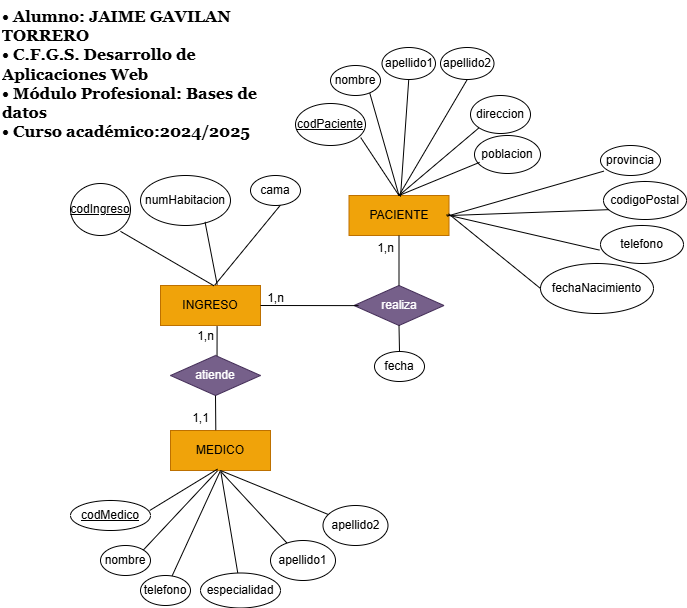

The diagram above was exported from draw.io. Its source (the exported page's mxGraphModel, read from the mxfile embedded in the PNG):
<mxGraphModel dx="1706" dy="797" grid="1" gridSize="10" guides="1" tooltips="1" connect="1" arrows="1" fold="1" page="1" pageScale="1" pageWidth="827" pageHeight="1169" math="0" shadow="0">
  <root>
    <mxCell id="0" />
    <mxCell id="1" parent="0" />
    <mxCell id="OqW2Vi5PA0IGQwBJhhfM-2" value="PACIENTE" style="whiteSpace=wrap;html=1;align=center;fillColor=#f0a30a;strokeColor=#BD7000;fontColor=#000000;" parent="1" vertex="1">
      <mxGeometry x="388.5" y="230" width="100" height="40" as="geometry" />
    </mxCell>
    <mxCell id="OqW2Vi5PA0IGQwBJhhfM-15" value="INGRESO" style="whiteSpace=wrap;html=1;align=center;fillColor=#f0a30a;strokeColor=#BD7000;fontColor=#000000;" parent="1" vertex="1">
      <mxGeometry x="200" y="320" width="100" height="40" as="geometry" />
    </mxCell>
    <mxCell id="OqW2Vi5PA0IGQwBJhhfM-16" value="realiza" style="shape=rhombus;perimeter=rhombusPerimeter;whiteSpace=wrap;html=1;align=center;fillColor=#76608a;fontColor=#ffffff;strokeColor=#432D57;" parent="1" vertex="1">
      <mxGeometry x="393.5" y="320" width="90" height="40" as="geometry" />
    </mxCell>
    <mxCell id="OqW2Vi5PA0IGQwBJhhfM-17" value="" style="endArrow=none;html=1;rounded=0;entryX=1;entryY=0.5;entryDx=0;entryDy=0;exitX=0.05;exitY=0.503;exitDx=0;exitDy=0;exitPerimeter=0;" parent="1" source="OqW2Vi5PA0IGQwBJhhfM-16" target="OqW2Vi5PA0IGQwBJhhfM-15" edge="1">
      <mxGeometry relative="1" as="geometry">
        <mxPoint x="340" y="340" as="sourcePoint" />
        <mxPoint x="542" y="281" as="targetPoint" />
      </mxGeometry>
    </mxCell>
    <mxCell id="OqW2Vi5PA0IGQwBJhhfM-18" value="" style="endArrow=none;html=1;rounded=0;entryX=0.5;entryY=0;entryDx=0;entryDy=0;exitX=0.5;exitY=1;exitDx=0;exitDy=0;" parent="1" source="OqW2Vi5PA0IGQwBJhhfM-2" target="OqW2Vi5PA0IGQwBJhhfM-16" edge="1">
      <mxGeometry relative="1" as="geometry">
        <mxPoint x="490" y="339.71000000000004" as="sourcePoint" />
        <mxPoint x="450" y="339.71000000000004" as="targetPoint" />
      </mxGeometry>
    </mxCell>
    <mxCell id="OqW2Vi5PA0IGQwBJhhfM-45" value="poblacion" style="ellipse;whiteSpace=wrap;html=1;align=center;" parent="1" vertex="1">
      <mxGeometry x="514" y="170" width="66" height="38" as="geometry" />
    </mxCell>
    <mxCell id="OqW2Vi5PA0IGQwBJhhfM-46" value="direccion" style="ellipse;whiteSpace=wrap;html=1;align=center;" parent="1" vertex="1">
      <mxGeometry x="510" y="130" width="60" height="38" as="geometry" />
    </mxCell>
    <mxCell id="OqW2Vi5PA0IGQwBJhhfM-47" value="apellido1" style="ellipse;whiteSpace=wrap;html=1;align=center;" parent="1" vertex="1">
      <mxGeometry x="421.5" y="82" width="53.5" height="32" as="geometry" />
    </mxCell>
    <mxCell id="OqW2Vi5PA0IGQwBJhhfM-48" value="nombre" style="ellipse;whiteSpace=wrap;html=1;align=center;" parent="1" vertex="1">
      <mxGeometry x="370" y="100" width="50" height="30" as="geometry" />
    </mxCell>
    <mxCell id="OqW2Vi5PA0IGQwBJhhfM-49" value="provincia" style="ellipse;whiteSpace=wrap;html=1;align=center;" parent="1" vertex="1">
      <mxGeometry x="640" y="180" width="60" height="30" as="geometry" />
    </mxCell>
    <mxCell id="OqW2Vi5PA0IGQwBJhhfM-50" value="codigoPostal" style="ellipse;whiteSpace=wrap;html=1;align=center;" parent="1" vertex="1">
      <mxGeometry x="643" y="216" width="83" height="38" as="geometry" />
    </mxCell>
    <mxCell id="OqW2Vi5PA0IGQwBJhhfM-51" value="&lt;u&gt;codPaciente&lt;/u&gt;" style="ellipse;whiteSpace=wrap;html=1;align=center;" parent="1" vertex="1">
      <mxGeometry x="335" y="138" width="70" height="42" as="geometry" />
    </mxCell>
    <mxCell id="OqW2Vi5PA0IGQwBJhhfM-52" value="" style="endArrow=none;html=1;rounded=0;entryX=0.932;entryY=0.812;entryDx=0;entryDy=0;exitX=0.5;exitY=0;exitDx=0;exitDy=0;entryPerimeter=0;" parent="1" source="OqW2Vi5PA0IGQwBJhhfM-2" target="OqW2Vi5PA0IGQwBJhhfM-51" edge="1">
      <mxGeometry relative="1" as="geometry">
        <mxPoint x="372" y="158" as="sourcePoint" />
        <mxPoint x="280" y="228" as="targetPoint" />
      </mxGeometry>
    </mxCell>
    <mxCell id="OqW2Vi5PA0IGQwBJhhfM-53" value="" style="endArrow=none;html=1;rounded=0;entryX=0.786;entryY=0.923;entryDx=0;entryDy=0;entryPerimeter=0;exitX=0.5;exitY=0;exitDx=0;exitDy=0;" parent="1" source="OqW2Vi5PA0IGQwBJhhfM-2" target="OqW2Vi5PA0IGQwBJhhfM-48" edge="1">
      <mxGeometry relative="1" as="geometry">
        <mxPoint x="430" y="228" as="sourcePoint" />
        <mxPoint x="297" y="132" as="targetPoint" />
      </mxGeometry>
    </mxCell>
    <mxCell id="OqW2Vi5PA0IGQwBJhhfM-54" value="" style="endArrow=none;html=1;rounded=0;entryX=0.5;entryY=1;entryDx=0;entryDy=0;exitX=0.515;exitY=0.029;exitDx=0;exitDy=0;exitPerimeter=0;" parent="1" source="OqW2Vi5PA0IGQwBJhhfM-2" target="OqW2Vi5PA0IGQwBJhhfM-47" edge="1">
      <mxGeometry relative="1" as="geometry">
        <mxPoint x="430" y="228" as="sourcePoint" />
        <mxPoint x="364.5" y="128" as="targetPoint" />
      </mxGeometry>
    </mxCell>
    <mxCell id="OqW2Vi5PA0IGQwBJhhfM-55" value="" style="endArrow=none;html=1;rounded=0;entryX=0;entryY=1;entryDx=0;entryDy=0;exitX=0.5;exitY=0;exitDx=0;exitDy=0;" parent="1" source="OqW2Vi5PA0IGQwBJhhfM-2" target="OqW2Vi5PA0IGQwBJhhfM-46" edge="1">
      <mxGeometry relative="1" as="geometry">
        <mxPoint x="483.5" y="218" as="sourcePoint" />
        <mxPoint x="472.5" y="118" as="targetPoint" />
      </mxGeometry>
    </mxCell>
    <mxCell id="OqW2Vi5PA0IGQwBJhhfM-56" value="" style="endArrow=none;html=1;rounded=0;entryX=0.077;entryY=0.707;entryDx=0;entryDy=0;exitX=0.5;exitY=0;exitDx=0;exitDy=0;entryPerimeter=0;" parent="1" source="OqW2Vi5PA0IGQwBJhhfM-2" target="OqW2Vi5PA0IGQwBJhhfM-45" edge="1">
      <mxGeometry relative="1" as="geometry">
        <mxPoint x="515.5" y="228" as="sourcePoint" />
        <mxPoint x="563.5" y="128" as="targetPoint" />
      </mxGeometry>
    </mxCell>
    <mxCell id="OqW2Vi5PA0IGQwBJhhfM-57" value="" style="endArrow=none;html=1;rounded=0;entryX=0.057;entryY=0.854;entryDx=0;entryDy=0;entryPerimeter=0;exitX=0.979;exitY=0.518;exitDx=0;exitDy=0;exitPerimeter=0;" parent="1" source="OqW2Vi5PA0IGQwBJhhfM-2" target="OqW2Vi5PA0IGQwBJhhfM-49" edge="1">
      <mxGeometry relative="1" as="geometry">
        <mxPoint x="430" y="228" as="sourcePoint" />
        <mxPoint x="594" y="129" as="targetPoint" />
      </mxGeometry>
    </mxCell>
    <mxCell id="OqW2Vi5PA0IGQwBJhhfM-58" value="cama" style="ellipse;whiteSpace=wrap;html=1;align=center;" parent="1" vertex="1">
      <mxGeometry x="290" y="210" width="50" height="30" as="geometry" />
    </mxCell>
    <mxCell id="OqW2Vi5PA0IGQwBJhhfM-59" value="numHabitacion" style="ellipse;whiteSpace=wrap;html=1;align=center;" parent="1" vertex="1">
      <mxGeometry x="180" y="210" width="90" height="50" as="geometry" />
    </mxCell>
    <mxCell id="OqW2Vi5PA0IGQwBJhhfM-60" value="&lt;u&gt;codIngreso&lt;/u&gt;" style="ellipse;whiteSpace=wrap;html=1;align=center;" parent="1" vertex="1">
      <mxGeometry x="110" y="218" width="60" height="52" as="geometry" />
    </mxCell>
    <mxCell id="OqW2Vi5PA0IGQwBJhhfM-62" value="" style="endArrow=none;html=1;rounded=0;entryX=0.833;entryY=0.92;entryDx=0;entryDy=0;entryPerimeter=0;exitX=0.534;exitY=0.006;exitDx=0;exitDy=0;exitPerimeter=0;" parent="1" source="OqW2Vi5PA0IGQwBJhhfM-15" target="OqW2Vi5PA0IGQwBJhhfM-60" edge="1">
      <mxGeometry relative="1" as="geometry">
        <mxPoint x="240" y="310" as="sourcePoint" />
        <mxPoint x="170" y="250" as="targetPoint" />
      </mxGeometry>
    </mxCell>
    <mxCell id="OqW2Vi5PA0IGQwBJhhfM-63" value="" style="endArrow=none;html=1;rounded=0;exitX=0.545;exitY=-0.016;exitDx=0;exitDy=0;exitPerimeter=0;entryX=0.596;entryY=0.993;entryDx=0;entryDy=0;entryPerimeter=0;" parent="1" source="OqW2Vi5PA0IGQwBJhhfM-15" target="OqW2Vi5PA0IGQwBJhhfM-58" edge="1">
      <mxGeometry relative="1" as="geometry">
        <mxPoint x="293" y="326" as="sourcePoint" />
        <mxPoint x="290" y="256" as="targetPoint" />
      </mxGeometry>
    </mxCell>
    <mxCell id="OqW2Vi5PA0IGQwBJhhfM-65" value="1,n" style="text;html=1;align=center;verticalAlign=middle;resizable=0;points=[];autosize=1;strokeColor=none;fillColor=none;" parent="1" vertex="1">
      <mxGeometry x="295" y="318" width="40" height="30" as="geometry" />
    </mxCell>
    <mxCell id="OqW2Vi5PA0IGQwBJhhfM-66" value="1,n" style="text;html=1;align=center;verticalAlign=middle;resizable=0;points=[];autosize=1;strokeColor=none;fillColor=none;" parent="1" vertex="1">
      <mxGeometry x="405" y="268" width="40" height="30" as="geometry" />
    </mxCell>
    <mxCell id="OqW2Vi5PA0IGQwBJhhfM-68" value="" style="endArrow=none;html=1;rounded=0;entryX=0.065;entryY=0.741;entryDx=0;entryDy=0;entryPerimeter=0;" parent="1" target="OqW2Vi5PA0IGQwBJhhfM-50" edge="1">
      <mxGeometry relative="1" as="geometry">
        <mxPoint x="490" y="250" as="sourcePoint" />
        <mxPoint x="641" y="139" as="targetPoint" />
      </mxGeometry>
    </mxCell>
    <mxCell id="OqW2Vi5PA0IGQwBJhhfM-69" value="atiende" style="shape=rhombus;perimeter=rhombusPerimeter;whiteSpace=wrap;html=1;align=center;fillColor=#76608a;fontColor=#ffffff;strokeColor=#432D57;" parent="1" vertex="1">
      <mxGeometry x="210" y="390" width="90" height="40" as="geometry" />
    </mxCell>
    <mxCell id="OqW2Vi5PA0IGQwBJhhfM-70" value="MEDICO" style="whiteSpace=wrap;html=1;align=center;fillColor=#f0a30a;strokeColor=#BD7000;fontColor=#000000;" parent="1" vertex="1">
      <mxGeometry x="210" y="465" width="100" height="40" as="geometry" />
    </mxCell>
    <mxCell id="OqW2Vi5PA0IGQwBJhhfM-71" value="" style="endArrow=none;html=1;rounded=0;entryX=0.5;entryY=1;entryDx=0;entryDy=0;exitX=0.453;exitY=-0.009;exitDx=0;exitDy=0;exitPerimeter=0;" parent="1" source="OqW2Vi5PA0IGQwBJhhfM-70" target="OqW2Vi5PA0IGQwBJhhfM-69" edge="1">
      <mxGeometry relative="1" as="geometry">
        <mxPoint x="255" y="460" as="sourcePoint" />
        <mxPoint x="195" y="403.5" as="targetPoint" />
      </mxGeometry>
    </mxCell>
    <mxCell id="OqW2Vi5PA0IGQwBJhhfM-72" value="" style="endArrow=none;html=1;rounded=0;entryX=0.566;entryY=1.016;entryDx=0;entryDy=0;exitX=0.517;exitY=0.01;exitDx=0;exitDy=0;exitPerimeter=0;entryPerimeter=0;" parent="1" source="OqW2Vi5PA0IGQwBJhhfM-69" target="OqW2Vi5PA0IGQwBJhhfM-15" edge="1">
      <mxGeometry relative="1" as="geometry">
        <mxPoint x="254.91" y="391" as="sourcePoint" />
        <mxPoint x="254.91" y="356" as="targetPoint" />
      </mxGeometry>
    </mxCell>
    <mxCell id="OqW2Vi5PA0IGQwBJhhfM-73" value="&lt;u&gt;codMedico&lt;/u&gt;" style="ellipse;whiteSpace=wrap;html=1;align=center;" parent="1" vertex="1">
      <mxGeometry x="110" y="535" width="80" height="30" as="geometry" />
    </mxCell>
    <mxCell id="OqW2Vi5PA0IGQwBJhhfM-74" value="" style="endArrow=none;html=1;rounded=0;entryX=0.99;entryY=0.333;entryDx=0;entryDy=0;exitX=0.47;exitY=0.965;exitDx=0;exitDy=0;exitPerimeter=0;entryPerimeter=0;" parent="1" source="OqW2Vi5PA0IGQwBJhhfM-70" target="OqW2Vi5PA0IGQwBJhhfM-73" edge="1">
      <mxGeometry relative="1" as="geometry">
        <mxPoint x="180" y="474" as="sourcePoint" />
        <mxPoint x="180" y="439" as="targetPoint" />
      </mxGeometry>
    </mxCell>
    <mxCell id="OqW2Vi5PA0IGQwBJhhfM-75" value="1,n" style="text;html=1;align=center;verticalAlign=middle;resizable=0;points=[];autosize=1;strokeColor=none;fillColor=none;" parent="1" vertex="1">
      <mxGeometry x="225" y="356" width="40" height="30" as="geometry" />
    </mxCell>
    <mxCell id="OqW2Vi5PA0IGQwBJhhfM-76" value="1,1" style="text;html=1;align=center;verticalAlign=middle;resizable=0;points=[];autosize=1;strokeColor=none;fillColor=none;" parent="1" vertex="1">
      <mxGeometry x="220" y="438" width="40" height="30" as="geometry" />
    </mxCell>
    <mxCell id="OqW2Vi5PA0IGQwBJhhfM-77" value="nombre" style="ellipse;whiteSpace=wrap;html=1;align=center;" parent="1" vertex="1">
      <mxGeometry x="140" y="580" width="50" height="30" as="geometry" />
    </mxCell>
    <mxCell id="OqW2Vi5PA0IGQwBJhhfM-78" value="" style="endArrow=none;html=1;rounded=0;entryX=1;entryY=0;entryDx=0;entryDy=0;exitX=0.47;exitY=1.009;exitDx=0;exitDy=0;exitPerimeter=0;" parent="1" source="OqW2Vi5PA0IGQwBJhhfM-70" target="OqW2Vi5PA0IGQwBJhhfM-77" edge="1">
      <mxGeometry relative="1" as="geometry">
        <mxPoint x="200" y="515" as="sourcePoint" />
        <mxPoint x="161" y="483" as="targetPoint" />
      </mxGeometry>
    </mxCell>
    <mxCell id="OqW2Vi5PA0IGQwBJhhfM-79" value="" style="endArrow=none;html=1;rounded=0;entryX=0.717;entryY=0.928;entryDx=0;entryDy=0;entryPerimeter=0;exitX=0.567;exitY=-0.021;exitDx=0;exitDy=0;exitPerimeter=0;" parent="1" source="OqW2Vi5PA0IGQwBJhhfM-15" target="OqW2Vi5PA0IGQwBJhhfM-59" edge="1">
      <mxGeometry relative="1" as="geometry">
        <mxPoint x="263" y="330" as="sourcePoint" />
        <mxPoint x="83" y="260" as="targetPoint" />
      </mxGeometry>
    </mxCell>
    <mxCell id="FyC2WN4Q989KTC-zoQcJ-1" value="&lt;h3 style=&quot;margin-top: 0px; font-size: 16px;&quot;&gt;&lt;font face=&quot;Georgia&quot;&gt;&lt;font style=&quot;font-size: 16px;&quot;&gt;• Alumno: JAIME GAVILAN TORRERO&amp;nbsp;&lt;br&gt;&lt;/font&gt;&lt;font style=&quot;font-size: 16px;&quot;&gt;• C.F.G.S. Desarrollo de Aplicaciones Web&lt;br&gt;&lt;/font&gt;&lt;font style=&quot;font-size: 16px;&quot;&gt;• Módulo Profesional: Bases de datos&lt;br&gt;&lt;/font&gt;&lt;font style=&quot;font-size: 16px;&quot;&gt;• Curso académico:2024/2025&lt;/font&gt;&lt;/font&gt;&lt;/h3&gt;" style="text;html=1;whiteSpace=wrap;overflow=hidden;rounded=0;" parent="1" vertex="1">
      <mxGeometry x="40" y="35.00000000000006" width="280" height="160" as="geometry" />
    </mxCell>
    <mxCell id="FyC2WN4Q989KTC-zoQcJ-2" value="telefono" style="ellipse;whiteSpace=wrap;html=1;align=center;" parent="1" vertex="1">
      <mxGeometry x="640" y="260" width="83" height="38" as="geometry" />
    </mxCell>
    <mxCell id="FyC2WN4Q989KTC-zoQcJ-3" value="" style="endArrow=none;html=1;rounded=0;entryX=-0.012;entryY=0.647;entryDx=0;entryDy=0;entryPerimeter=0;exitX=0.975;exitY=0.483;exitDx=0;exitDy=0;exitPerimeter=0;" parent="1" source="OqW2Vi5PA0IGQwBJhhfM-2" target="FyC2WN4Q989KTC-zoQcJ-2" edge="1">
      <mxGeometry relative="1" as="geometry">
        <mxPoint x="490" y="250" as="sourcePoint" />
        <mxPoint x="651" y="149" as="targetPoint" />
      </mxGeometry>
    </mxCell>
    <mxCell id="FyC2WN4Q989KTC-zoQcJ-4" value="fechaNacimiento" style="ellipse;whiteSpace=wrap;html=1;align=center;" parent="1" vertex="1">
      <mxGeometry x="580" y="298" width="113" height="50" as="geometry" />
    </mxCell>
    <mxCell id="FyC2WN4Q989KTC-zoQcJ-5" value="" style="endArrow=none;html=1;rounded=0;entryX=0;entryY=0.5;entryDx=0;entryDy=0;exitX=0.995;exitY=0.457;exitDx=0;exitDy=0;exitPerimeter=0;" parent="1" source="OqW2Vi5PA0IGQwBJhhfM-2" target="FyC2WN4Q989KTC-zoQcJ-4" edge="1">
      <mxGeometry relative="1" as="geometry">
        <mxPoint x="490" y="240" as="sourcePoint" />
        <mxPoint x="722" y="147" as="targetPoint" />
      </mxGeometry>
    </mxCell>
    <mxCell id="FyC2WN4Q989KTC-zoQcJ-9" value="" style="endArrow=none;html=1;rounded=0;exitX=0.5;exitY=1;exitDx=0;exitDy=0;" parent="1" source="OqW2Vi5PA0IGQwBJhhfM-16" target="FyC2WN4Q989KTC-zoQcJ-10" edge="1">
      <mxGeometry relative="1" as="geometry">
        <mxPoint x="426.5" y="385" as="sourcePoint" />
        <mxPoint x="486.5" y="385" as="targetPoint" />
      </mxGeometry>
    </mxCell>
    <mxCell id="FyC2WN4Q989KTC-zoQcJ-10" value="fecha" style="ellipse;whiteSpace=wrap;html=1;align=center;" parent="1" vertex="1">
      <mxGeometry x="414" y="386" width="50" height="30" as="geometry" />
    </mxCell>
    <mxCell id="FyC2WN4Q989KTC-zoQcJ-13" value="" style="endArrow=none;html=1;rounded=0;exitX=0.506;exitY=1.033;exitDx=0;exitDy=0;exitPerimeter=0;" parent="1" source="OqW2Vi5PA0IGQwBJhhfM-70" target="FyC2WN4Q989KTC-zoQcJ-14" edge="1">
      <mxGeometry relative="1" as="geometry">
        <mxPoint x="290" y="525" as="sourcePoint" />
        <mxPoint x="350" y="525" as="targetPoint" />
      </mxGeometry>
    </mxCell>
    <mxCell id="FyC2WN4Q989KTC-zoQcJ-14" value="apellido1" style="ellipse;whiteSpace=wrap;html=1;align=center;" parent="1" vertex="1">
      <mxGeometry x="310" y="575" width="65" height="40" as="geometry" />
    </mxCell>
    <mxCell id="FyC2WN4Q989KTC-zoQcJ-15" value="" style="endArrow=none;html=1;rounded=0;exitX=0.503;exitY=1.029;exitDx=0;exitDy=0;exitPerimeter=0;" parent="1" source="OqW2Vi5PA0IGQwBJhhfM-70" target="FyC2WN4Q989KTC-zoQcJ-16" edge="1">
      <mxGeometry relative="1" as="geometry">
        <mxPoint x="290" y="525" as="sourcePoint" />
        <mxPoint x="350" y="525" as="targetPoint" />
      </mxGeometry>
    </mxCell>
    <mxCell id="FyC2WN4Q989KTC-zoQcJ-16" value="especialidad" style="ellipse;whiteSpace=wrap;html=1;align=center;" parent="1" vertex="1">
      <mxGeometry x="240" y="607.5" width="80" height="35" as="geometry" />
    </mxCell>
    <mxCell id="FyC2WN4Q989KTC-zoQcJ-17" value="" style="endArrow=none;html=1;rounded=0;exitX=0.5;exitY=1;exitDx=0;exitDy=0;" parent="1" source="OqW2Vi5PA0IGQwBJhhfM-70" target="FyC2WN4Q989KTC-zoQcJ-18" edge="1">
      <mxGeometry relative="1" as="geometry">
        <mxPoint x="150" y="570" as="sourcePoint" />
        <mxPoint x="210" y="570" as="targetPoint" />
      </mxGeometry>
    </mxCell>
    <mxCell id="FyC2WN4Q989KTC-zoQcJ-18" value="telefono" style="ellipse;whiteSpace=wrap;html=1;align=center;" parent="1" vertex="1">
      <mxGeometry x="180" y="610" width="50" height="30" as="geometry" />
    </mxCell>
    <mxCell id="jMVVvQXu4TSCBer84Cnf-2" value="apellido2" style="ellipse;whiteSpace=wrap;html=1;align=center;" parent="1" vertex="1">
      <mxGeometry x="480" y="82" width="53.5" height="32" as="geometry" />
    </mxCell>
    <mxCell id="jMVVvQXu4TSCBer84Cnf-3" value="" style="endArrow=none;html=1;rounded=0;entryX=0.5;entryY=1;entryDx=0;entryDy=0;exitX=0.5;exitY=0;exitDx=0;exitDy=0;" parent="1" source="OqW2Vi5PA0IGQwBJhhfM-2" target="jMVVvQXu4TSCBer84Cnf-2" edge="1">
      <mxGeometry relative="1" as="geometry">
        <mxPoint x="493.5" y="231" as="sourcePoint" />
        <mxPoint x="418" y="128" as="targetPoint" />
      </mxGeometry>
    </mxCell>
    <mxCell id="jMVVvQXu4TSCBer84Cnf-4" value="" style="endArrow=none;html=1;rounded=0;exitX=0.5;exitY=1;exitDx=0;exitDy=0;" parent="1" source="OqW2Vi5PA0IGQwBJhhfM-70" target="jMVVvQXu4TSCBer84Cnf-5" edge="1">
      <mxGeometry relative="1" as="geometry">
        <mxPoint x="346" y="490" as="sourcePoint" />
        <mxPoint x="435" y="509" as="targetPoint" />
      </mxGeometry>
    </mxCell>
    <mxCell id="jMVVvQXu4TSCBer84Cnf-5" value="apellido2" style="ellipse;whiteSpace=wrap;html=1;align=center;" parent="1" vertex="1">
      <mxGeometry x="362.5" y="540" width="65" height="40" as="geometry" />
    </mxCell>
  </root>
</mxGraphModel>